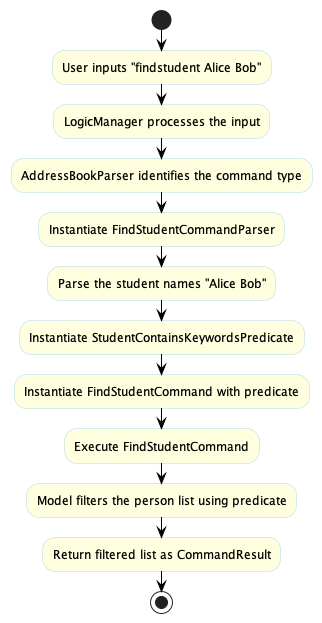

The diagram above was rendered by PlantUML. Its source (embedded in the PNG):
@startuml
skinparam activityBackgroundColor LightYellow
skinparam activityBorderColor LightBlue
skinparam activityArrowColor Black
skinparam activityArrowFontSize 15

start

:User inputs "findstudent Alice Bob";

:LogicManager processes the input;

:AddressBookParser identifies the command type;

:Instantiate FindStudentCommandParser;

:Parse the student names "Alice Bob";

:Instantiate StudentContainsKeywordsPredicate;

:Instantiate FindStudentCommand with predicate;

:Execute FindStudentCommand;

:Model filters the person list using predicate;

:Return filtered list as CommandResult;

stop

@enduml